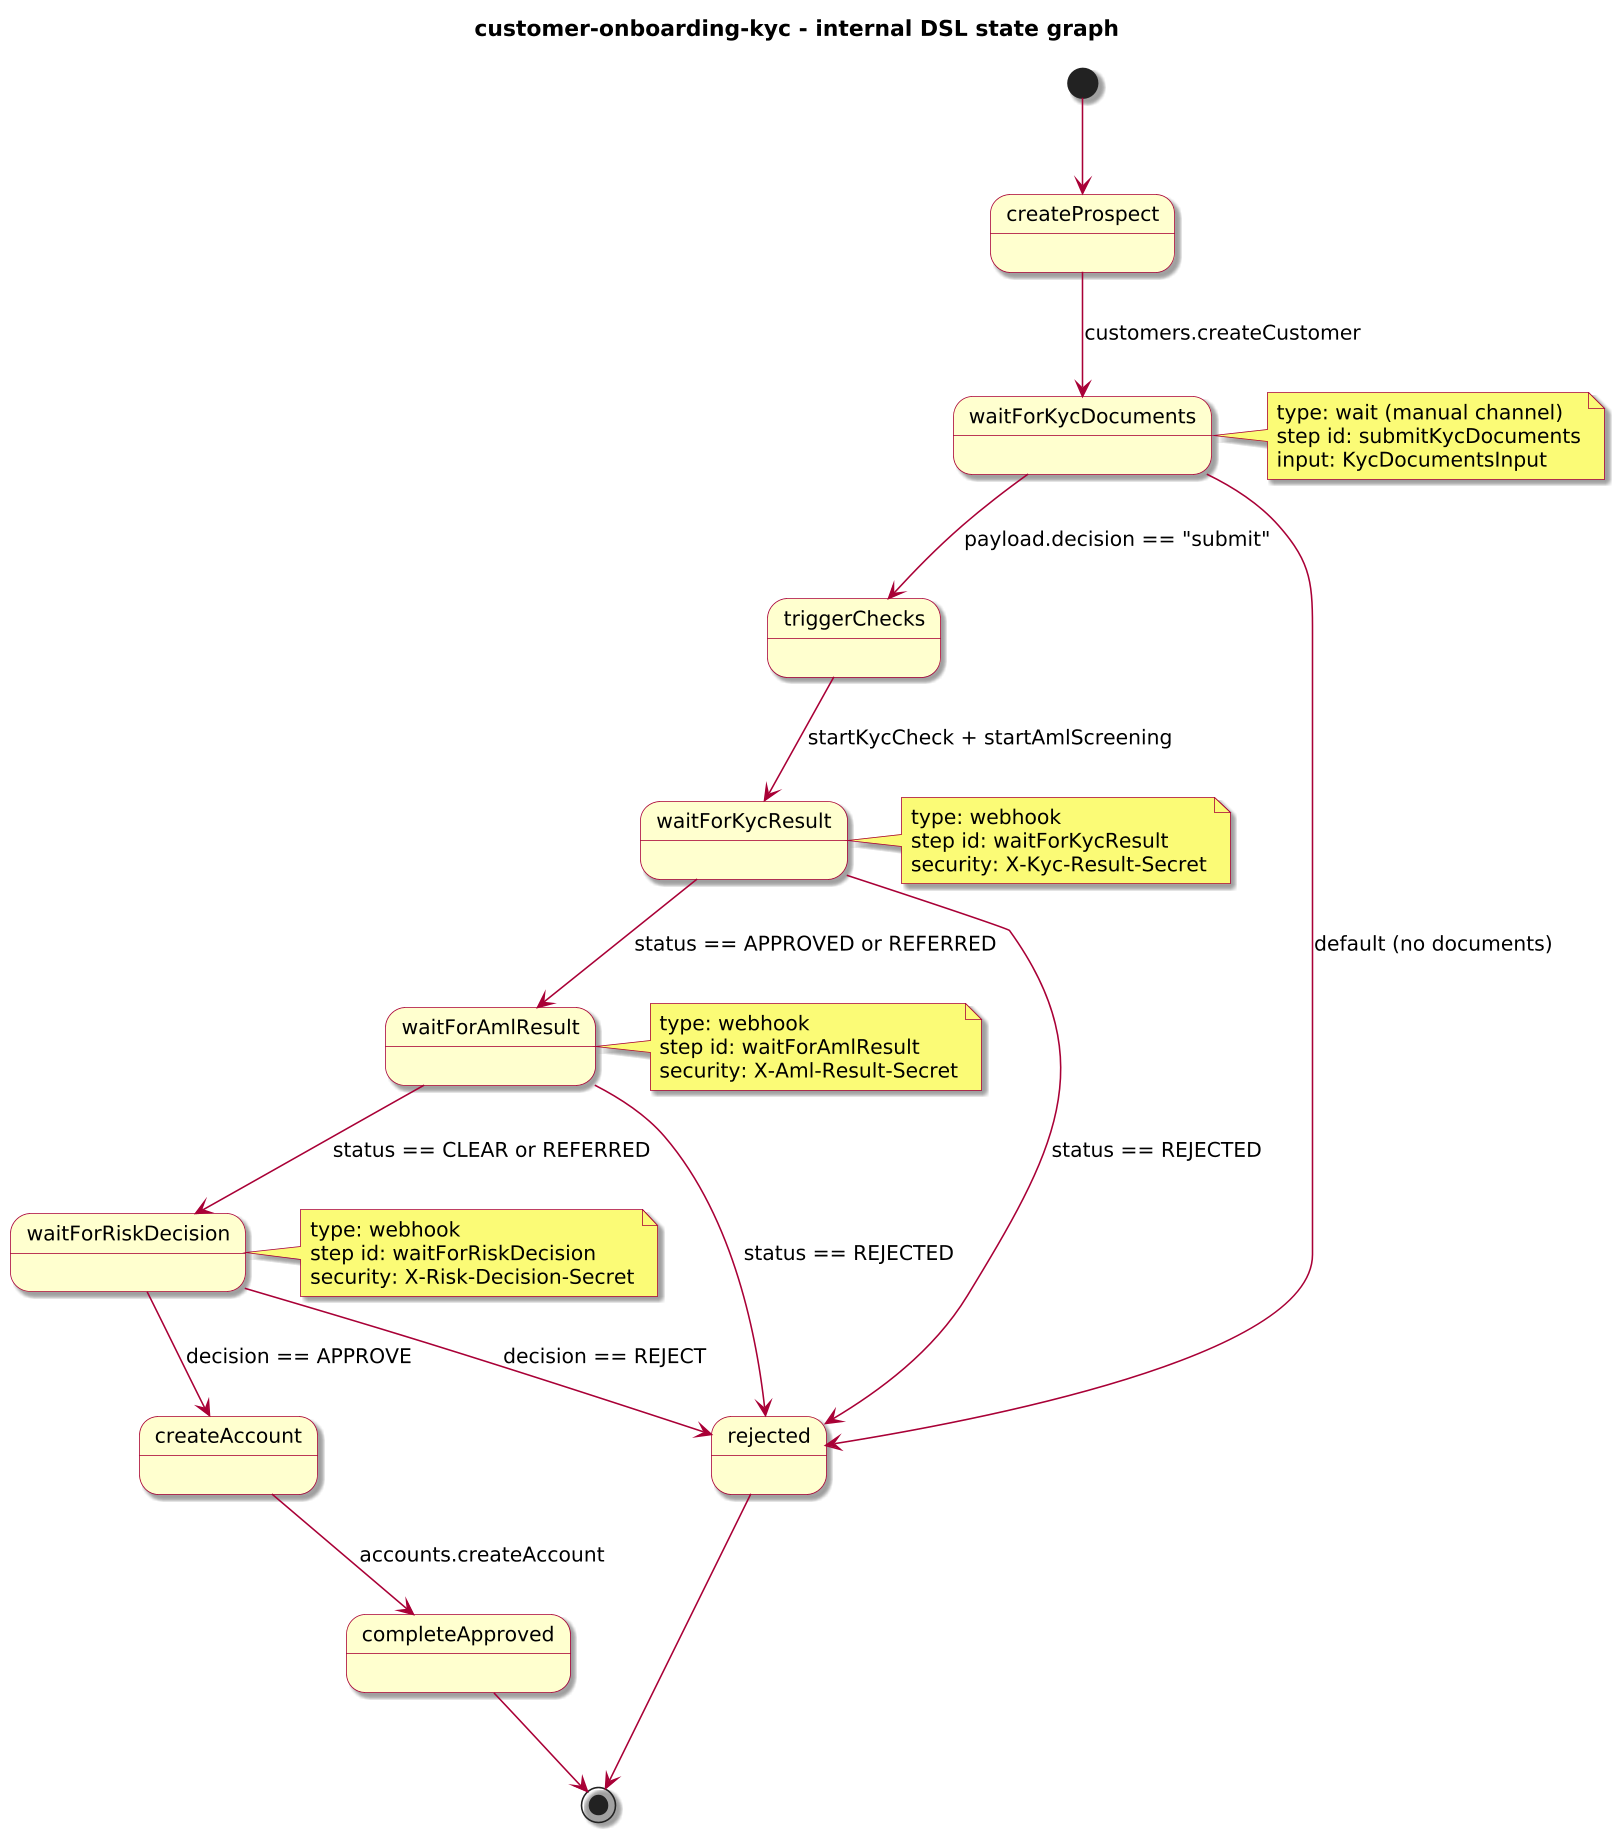

The diagram above was rendered by PlantUML. Its source (embedded in the PNG):
@startuml
!include journey-diagram-theme.puml
title customer-onboarding-kyc - internal DSL state graph

[*] --> createProspect

state createProspect
state waitForKycDocuments
state triggerChecks
state waitForKycResult
state waitForAmlResult
state waitForRiskDecision
state createAccount
state completeApproved
state rejected

createProspect --> waitForKycDocuments : customers.createCustomer

waitForKycDocuments --> triggerChecks : payload.decision == "submit"
waitForKycDocuments --> rejected : default (no documents)

triggerChecks --> waitForKycResult : startKycCheck + startAmlScreening

waitForKycResult --> waitForAmlResult : status == APPROVED or REFERRED
waitForKycResult --> rejected : status == REJECTED

waitForAmlResult --> waitForRiskDecision : status == CLEAR or REFERRED
waitForAmlResult --> rejected : status == REJECTED

waitForRiskDecision --> createAccount : decision == APPROVE
waitForRiskDecision --> rejected : decision == REJECT

createAccount --> completeApproved : accounts.createAccount

completeApproved --> [*]
rejected --> [*]

note right of waitForKycDocuments
  type: wait (manual channel)
  step id: submitKycDocuments
  input: KycDocumentsInput
end note

note right of waitForKycResult
  type: webhook
  step id: waitForKycResult
  security: X-Kyc-Result-Secret
end note

note right of waitForAmlResult
  type: webhook
  step id: waitForAmlResult
  security: X-Aml-Result-Secret
end note

note right of waitForRiskDecision
  type: webhook
  step id: waitForRiskDecision
  security: X-Risk-Decision-Secret
end note

@enduml